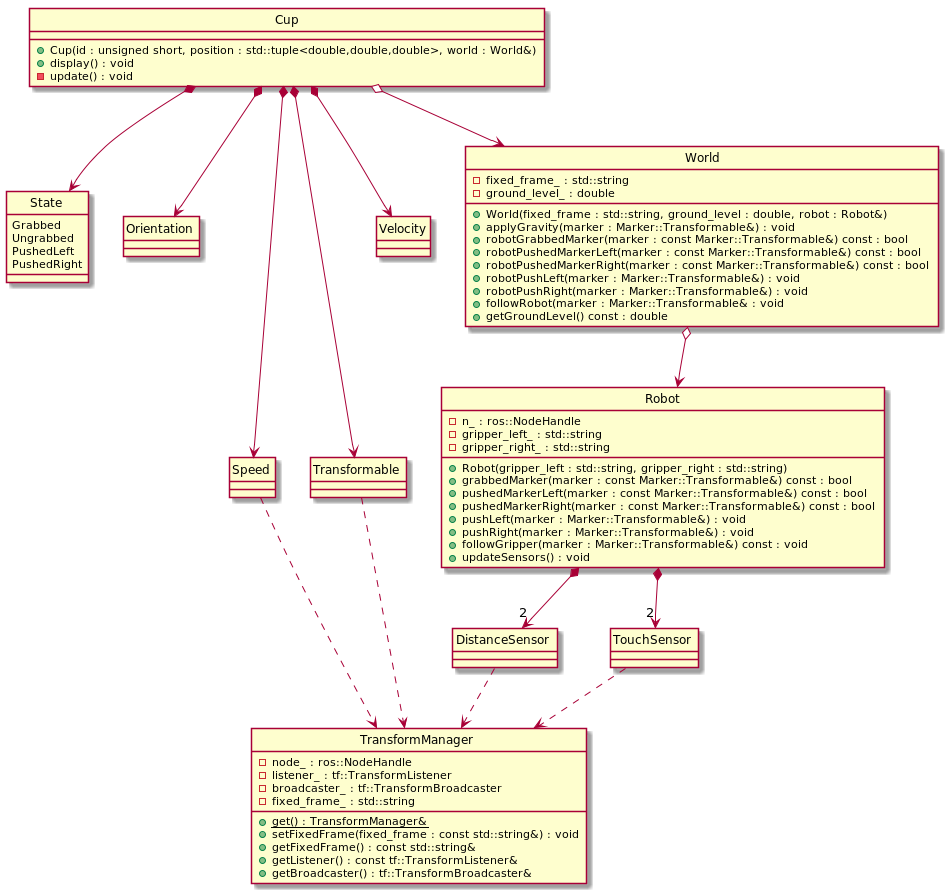

The diagram above was rendered by PlantUML. Its source (embedded in the PNG):
@startuml

enum State {
        Grabbed
        Ungrabbed
        PushedLeft
        PushedRight
}
class Cup {
+Cup(id : unsigned short, position : std::tuple<double,double,double>, world : World&)
+display() : void
-update() : void
}
class DistanceSensor {
}

class Orientation {
}
class Robot {
-n_ : ros::NodeHandle
-gripper_left_ : std::string
-gripper_right_ : std::string
+Robot(gripper_left : std::string, gripper_right : std::string)
+grabbedMarker(marker : const Marker::Transformable&) const : bool
+pushedMarkerLeft(marker : const Marker::Transformable&) const : bool
+pushedMarkerRight(marker : const Marker::Transformable&) const : bool
+pushLeft(marker : Marker::Transformable&) : void
+pushRight(marker : Marker::Transformable&) : void
+followGripper(marker : Marker::Transformable&) const : void
+updateSensors() : void
}
class Speed {
}
class TouchSensor{
}
class TransformManager {
-node_ : ros::NodeHandle
-listener_ : tf::TransformListener
-broadcaster_ : tf::TransformBroadcaster
-fixed_frame_ : std::string
+{static} get() : TransformManager&
+setFixedFrame(fixed_frame : const std::string&) : void
+getFixedFrame() : const std::string&
+getListener() : const tf::TransformListener&
+getBroadcaster() : tf::TransformBroadcaster&
}
class Transformable {
}
class Velocity {
}
class World {
-fixed_frame_ : std::string
-ground_level_ : double
+World(fixed_frame : std::string, ground_level : double, robot : Robot&)
+applyGravity(marker : Marker::Transformable&) : void
+robotGrabbedMarker(marker : const Marker::Transformable&) const : bool
+robotPushedMarkerLeft(marker : const Marker::Transformable&) const : bool
+robotPushedMarkerRight(marker : const Marker::Transformable&) const : bool
+robotPushLeft(marker : Marker::Transformable&) : void
+robotPushRight(marker : Marker::Transformable&) : void
+followRobot(marker : Marker::Transformable& : void
+getGroundLevel() const : double
}

World o--> Robot
Transformable ..> TransformManager
TouchSensor ..> TransformManager
Speed ..> TransformManager
Robot *--> "2" DistanceSensor
Robot *--> "2" TouchSensor
DistanceSensor ..> TransformManager
Cup o--> World
Cup *--> State
Cup *--> Transformable
Cup *--> Speed
Cup *--> Orientation
Cup *--> Velocity
hide circle
@enduml